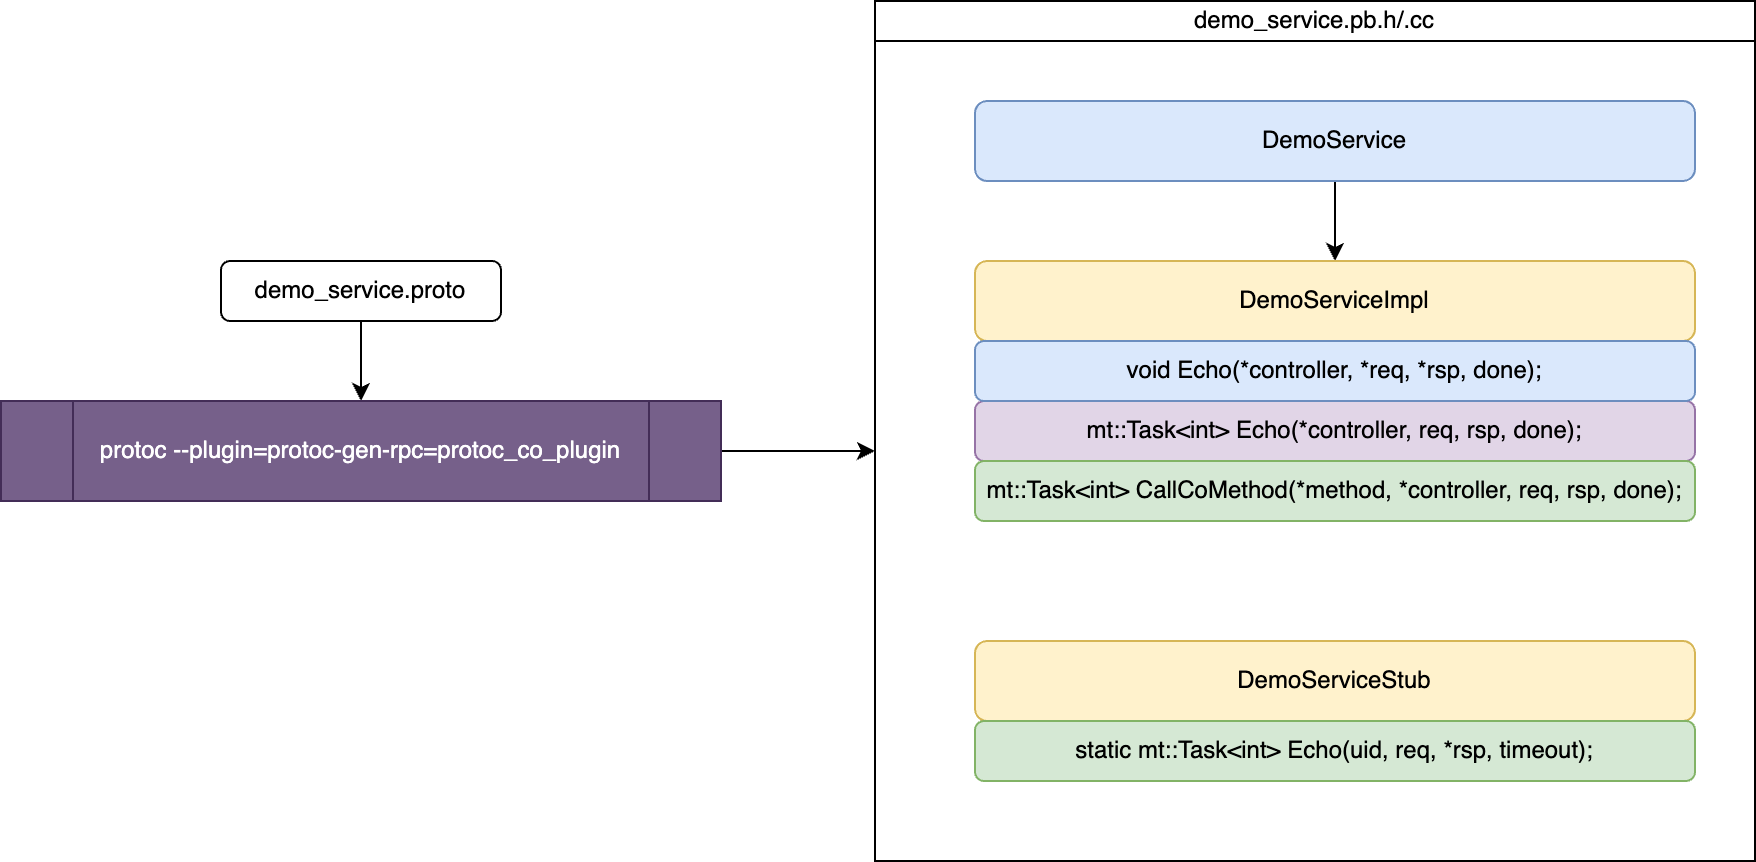

The diagram above was exported from draw.io. Its source (the exported page's mxGraphModel, read from the mxfile embedded in the PNG):
<mxGraphModel dx="2074" dy="1157" grid="1" gridSize="10" guides="1" tooltips="1" connect="1" arrows="1" fold="1" page="1" pageScale="1" pageWidth="827" pageHeight="1169" math="0" shadow="0">
  <root>
    <mxCell id="0" />
    <mxCell id="1" parent="0" />
    <mxCell id="MfcoguVRIf5lxKPRQTIY-14" value="&lt;p style=&quot;line-height: 120%;&quot;&gt;&lt;br&gt;&lt;/p&gt;&lt;div style=&quot;text-align: justify;&quot;&gt;&lt;/div&gt;&lt;p&gt;&lt;/p&gt;" style="rounded=0;whiteSpace=wrap;html=1;" parent="1" vertex="1">
      <mxGeometry x="490" y="200" width="440" height="410" as="geometry" />
    </mxCell>
    <mxCell id="MfcoguVRIf5lxKPRQTIY-8" style="edgeStyle=orthogonalEdgeStyle;rounded=0;orthogonalLoop=1;jettySize=auto;html=1;exitX=0.5;exitY=1;exitDx=0;exitDy=0;entryX=0.5;entryY=0;entryDx=0;entryDy=0;" parent="1" source="MfcoguVRIf5lxKPRQTIY-1" target="MfcoguVRIf5lxKPRQTIY-2" edge="1">
      <mxGeometry relative="1" as="geometry" />
    </mxCell>
    <mxCell id="MfcoguVRIf5lxKPRQTIY-1" value="DemoService" style="rounded=1;whiteSpace=wrap;html=1;fillColor=#dae8fc;strokeColor=#6c8ebf;" parent="1" vertex="1">
      <mxGeometry x="540" y="230" width="360" height="40" as="geometry" />
    </mxCell>
    <mxCell id="MfcoguVRIf5lxKPRQTIY-2" value="DemoServiceImpl" style="rounded=1;whiteSpace=wrap;html=1;fillColor=#fff2cc;strokeColor=#d6b656;" parent="1" vertex="1">
      <mxGeometry x="540" y="310" width="360" height="40" as="geometry" />
    </mxCell>
    <mxCell id="MfcoguVRIf5lxKPRQTIY-3" value="mt::Task&amp;lt;int&amp;gt; Echo(*controller, req, rsp, done);" style="rounded=1;whiteSpace=wrap;html=1;fillColor=#e1d5e7;strokeColor=#9673a6;" parent="1" vertex="1">
      <mxGeometry x="540" y="380" width="360" height="30" as="geometry" />
    </mxCell>
    <mxCell id="MfcoguVRIf5lxKPRQTIY-4" value="void Echo(*controller, *req, *rsp, done);" style="rounded=1;whiteSpace=wrap;html=1;fillColor=#dae8fc;strokeColor=#6c8ebf;" parent="1" vertex="1">
      <mxGeometry x="540" y="350" width="360" height="30" as="geometry" />
    </mxCell>
    <mxCell id="MfcoguVRIf5lxKPRQTIY-5" value="mt::Task&amp;lt;int&amp;gt; CallCoMethod(*method, *controller, req, rsp, done);" style="rounded=1;whiteSpace=wrap;html=1;fillColor=#d5e8d4;strokeColor=#82b366;" parent="1" vertex="1">
      <mxGeometry x="540" y="410" width="360" height="30" as="geometry" />
    </mxCell>
    <mxCell id="MfcoguVRIf5lxKPRQTIY-6" value="DemoServiceStub" style="rounded=1;whiteSpace=wrap;html=1;fillColor=#fff2cc;strokeColor=#d6b656;" parent="1" vertex="1">
      <mxGeometry x="540" y="500" width="360" height="40" as="geometry" />
    </mxCell>
    <mxCell id="MfcoguVRIf5lxKPRQTIY-7" value="static mt::Task&amp;lt;int&amp;gt; Echo(uid, req, *rsp, timeout);" style="rounded=1;whiteSpace=wrap;html=1;fillColor=#d5e8d4;strokeColor=#82b366;" parent="1" vertex="1">
      <mxGeometry x="540" y="540" width="360" height="30" as="geometry" />
    </mxCell>
    <mxCell id="MfcoguVRIf5lxKPRQTIY-13" style="edgeStyle=orthogonalEdgeStyle;rounded=0;orthogonalLoop=1;jettySize=auto;html=1;exitX=0.5;exitY=1;exitDx=0;exitDy=0;entryX=0.5;entryY=0;entryDx=0;entryDy=0;" parent="1" source="MfcoguVRIf5lxKPRQTIY-11" target="MfcoguVRIf5lxKPRQTIY-12" edge="1">
      <mxGeometry relative="1" as="geometry" />
    </mxCell>
    <mxCell id="MfcoguVRIf5lxKPRQTIY-11" value="demo_service.proto" style="rounded=1;whiteSpace=wrap;html=1;" parent="1" vertex="1">
      <mxGeometry x="163" y="310" width="140" height="30" as="geometry" />
    </mxCell>
    <mxCell id="MfcoguVRIf5lxKPRQTIY-17" style="edgeStyle=orthogonalEdgeStyle;rounded=0;orthogonalLoop=1;jettySize=auto;html=1;exitX=1;exitY=0.5;exitDx=0;exitDy=0;entryX=0;entryY=0.5;entryDx=0;entryDy=0;" parent="1" source="MfcoguVRIf5lxKPRQTIY-12" target="MfcoguVRIf5lxKPRQTIY-14" edge="1">
      <mxGeometry relative="1" as="geometry" />
    </mxCell>
    <mxCell id="MfcoguVRIf5lxKPRQTIY-12" value="protoc&amp;nbsp;--plugin=protoc-gen-rpc=protoc_co_plugin" style="shape=process;whiteSpace=wrap;html=1;backgroundOutline=1;fillColor=#76608a;strokeColor=#432D57;fontColor=#ffffff;" parent="1" vertex="1">
      <mxGeometry x="53" y="380" width="360" height="50" as="geometry" />
    </mxCell>
    <mxCell id="MfcoguVRIf5lxKPRQTIY-15" value="demo_service.pb.h/.cc" style="rounded=0;whiteSpace=wrap;html=1;" parent="1" vertex="1">
      <mxGeometry x="490" y="180" width="440" height="20" as="geometry" />
    </mxCell>
  </root>
</mxGraphModel>